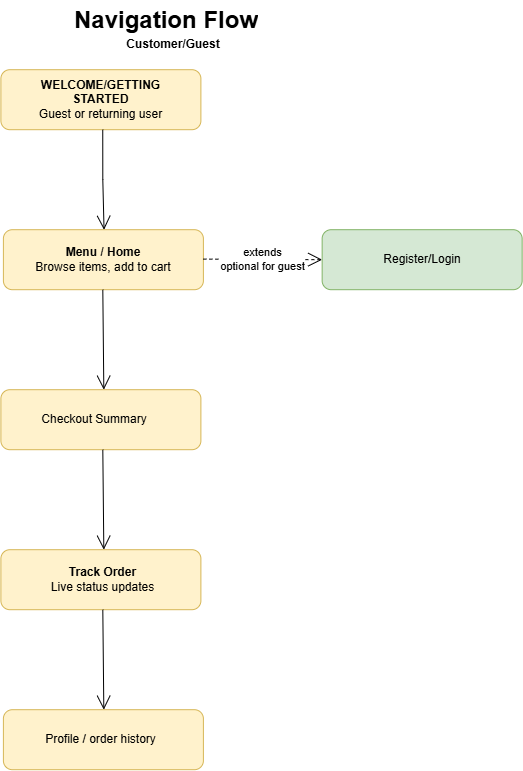

The diagram above was exported from draw.io. Its source (the exported page's mxGraphModel, read from the mxfile embedded in the PNG):
<mxGraphModel dx="1664" dy="914" grid="1" gridSize="10" guides="1" tooltips="1" connect="1" arrows="1" fold="1" page="1" pageScale="1" pageWidth="850" pageHeight="1100" math="0" shadow="0">
  <root>
    <mxCell id="0" />
    <mxCell id="1" parent="0" />
    <mxCell id="xiKgObjyl9o3BvIv5SVo-1" parent="1" style="rounded=1;whiteSpace=wrap;html=1;fillColor=#fff2cc;strokeColor=#d6b656;" value="" vertex="1">
      <mxGeometry height="60" width="200" x="198.75" y="80" as="geometry" />
    </mxCell>
    <mxCell id="xiKgObjyl9o3BvIv5SVo-5" parent="1" style="text;html=1;whiteSpace=wrap;strokeColor=none;fillColor=none;align=center;verticalAlign=middle;rounded=0;" value="&lt;b&gt;WELCOME/GETTING STARTED&lt;/b&gt;&lt;div&gt;Guest or returning user&lt;/div&gt;" vertex="1">
      <mxGeometry height="30" width="135" x="231.25" y="95" as="geometry" />
    </mxCell>
    <mxCell id="xiKgObjyl9o3BvIv5SVo-6" parent="1" style="rounded=1;whiteSpace=wrap;html=1;fillColor=#fff2cc;strokeColor=#d6b656;" value="" vertex="1">
      <mxGeometry height="60" width="200" x="198.75" y="560" as="geometry" />
    </mxCell>
    <mxCell id="xiKgObjyl9o3BvIv5SVo-7" parent="1" style="rounded=1;whiteSpace=wrap;html=1;fillColor=#fff2cc;strokeColor=#d6b656;" value="" vertex="1">
      <mxGeometry height="60" width="200" x="198.75" y="400" as="geometry" />
    </mxCell>
    <mxCell id="xiKgObjyl9o3BvIv5SVo-8" parent="1" style="rounded=1;whiteSpace=wrap;html=1;fillColor=#fff2cc;strokeColor=#d6b656;" value="" vertex="1">
      <mxGeometry height="60" width="200" x="201.25" y="240" as="geometry" />
    </mxCell>
    <mxCell id="xiKgObjyl9o3BvIv5SVo-9" parent="1" style="text;html=1;whiteSpace=wrap;strokeColor=none;fillColor=none;align=center;verticalAlign=middle;rounded=0;" value="&lt;b&gt;Track Order&lt;/b&gt;&lt;br&gt;&lt;div&gt;Live status updates&lt;/div&gt;" vertex="1">
      <mxGeometry height="30" width="135" x="233.75" y="575" as="geometry" />
    </mxCell>
    <mxCell id="xiKgObjyl9o3BvIv5SVo-10" parent="1" style="text;html=1;whiteSpace=wrap;strokeColor=none;fillColor=none;align=center;verticalAlign=middle;rounded=0;" value="&lt;div&gt;Checkout Summary&lt;/div&gt;" vertex="1">
      <mxGeometry height="30" width="147.5" x="218.75" y="415" as="geometry" />
    </mxCell>
    <mxCell id="xiKgObjyl9o3BvIv5SVo-11" parent="1" style="text;html=1;whiteSpace=wrap;strokeColor=none;fillColor=none;align=center;verticalAlign=middle;rounded=0;" value="&lt;b&gt;Menu / Home&lt;/b&gt;&lt;br&gt;&lt;div&gt;Browse items, add to cart&lt;/div&gt;" vertex="1">
      <mxGeometry height="30" width="170" x="216.25" y="255" as="geometry" />
    </mxCell>
    <mxCell id="xiKgObjyl9o3BvIv5SVo-12" parent="1" style="rounded=1;whiteSpace=wrap;html=1;fillColor=#fff2cc;strokeColor=#d6b656;" value="" vertex="1">
      <mxGeometry height="60" width="200" x="201.25" y="720" as="geometry" />
    </mxCell>
    <mxCell id="xiKgObjyl9o3BvIv5SVo-13" parent="1" style="text;html=1;whiteSpace=wrap;strokeColor=none;fillColor=none;align=center;verticalAlign=middle;rounded=0;" value="&lt;div&gt;Profile / order history&lt;/div&gt;" vertex="1">
      <mxGeometry height="30" width="135" x="231.25" y="735" as="geometry" />
    </mxCell>
    <mxCell id="xiKgObjyl9o3BvIv5SVo-15" parent="1" style="rounded=1;whiteSpace=wrap;html=1;fillColor=#d5e8d4;strokeColor=#82b366;" value="" vertex="1">
      <mxGeometry height="60" width="200" x="520" y="240" as="geometry" />
    </mxCell>
    <mxCell id="xiKgObjyl9o3BvIv5SVo-16" parent="1" style="text;html=1;whiteSpace=wrap;strokeColor=none;fillColor=none;align=center;verticalAlign=middle;rounded=0;" value="Register/Login" vertex="1">
      <mxGeometry height="30" width="60" x="590" y="255" as="geometry" />
    </mxCell>
    <mxCell id="xiKgObjyl9o3BvIv5SVo-18" edge="1" parent="1" style="endArrow=open;endSize=12;dashed=1;html=1;rounded=0;entryX=0;entryY=0.5;entryDx=0;entryDy=0;" target="xiKgObjyl9o3BvIv5SVo-15" value="extends&lt;div&gt;optional for guest&lt;/div&gt;">
      <mxGeometry relative="1" width="160" as="geometry">
        <mxPoint x="401.25" y="269.40999999999997" as="sourcePoint" />
        <mxPoint x="561.25" y="269.40999999999997" as="targetPoint" />
      </mxGeometry>
    </mxCell>
    <mxCell id="xiKgObjyl9o3BvIv5SVo-19" parent="1" style="text;html=1;whiteSpace=wrap;overflow=hidden;rounded=0;" value="&lt;h1 style=&quot;margin-top: 0px;&quot;&gt;Navigation Flow&lt;/h1&gt;&lt;p&gt;&lt;br&gt;&lt;/p&gt;" vertex="1">
      <mxGeometry height="50" width="320" x="270" y="10" as="geometry" />
    </mxCell>
    <mxCell id="xiKgObjyl9o3BvIv5SVo-20" parent="1" style="text;html=1;whiteSpace=wrap;strokeColor=none;fillColor=none;align=center;verticalAlign=middle;rounded=0;" value="&lt;b&gt;Customer/Guest&lt;/b&gt;" vertex="1">
      <mxGeometry height="30" width="60" x="341.25" y="40" as="geometry" />
    </mxCell>
    <mxCell id="xiKgObjyl9o3BvIv5SVo-21" edge="1" parent="1" style="endArrow=open;endFill=1;endSize=12;html=1;rounded=0;entryX=0.55;entryY=0.002;entryDx=0;entryDy=0;entryPerimeter=0;exitX=0.556;exitY=1;exitDx=0;exitDy=0;exitPerimeter=0;" value="">
      <mxGeometry relative="1" width="160" as="geometry">
        <Array as="points">
          <mxPoint x="300.65" y="190" />
        </Array>
        <mxPoint x="300.5999999999998" y="140" as="sourcePoint" />
        <mxPoint x="301.9" y="240.1199999999999" as="targetPoint" />
      </mxGeometry>
    </mxCell>
    <mxCell id="xiKgObjyl9o3BvIv5SVo-22" edge="1" parent="1" style="endArrow=open;endFill=1;endSize=12;html=1;rounded=0;entryX=0.55;entryY=0.002;entryDx=0;entryDy=0;entryPerimeter=0;exitX=0.556;exitY=1;exitDx=0;exitDy=0;exitPerimeter=0;" value="">
      <mxGeometry relative="1" width="160" as="geometry">
        <mxPoint x="300.66" y="620" as="sourcePoint" />
        <mxPoint x="301.66" y="720" as="targetPoint" />
      </mxGeometry>
    </mxCell>
    <mxCell id="xiKgObjyl9o3BvIv5SVo-23" edge="1" parent="1" style="endArrow=open;endFill=1;endSize=12;html=1;rounded=0;entryX=0.55;entryY=0.002;entryDx=0;entryDy=0;entryPerimeter=0;exitX=0.556;exitY=1;exitDx=0;exitDy=0;exitPerimeter=0;" value="">
      <mxGeometry relative="1" width="160" as="geometry">
        <mxPoint x="300.66" y="460" as="sourcePoint" />
        <mxPoint x="301.66" y="560" as="targetPoint" />
      </mxGeometry>
    </mxCell>
    <mxCell id="xiKgObjyl9o3BvIv5SVo-24" edge="1" parent="1" style="endArrow=open;endFill=1;endSize=12;html=1;rounded=0;entryX=0.55;entryY=0.002;entryDx=0;entryDy=0;entryPerimeter=0;exitX=0.556;exitY=1;exitDx=0;exitDy=0;exitPerimeter=0;" value="">
      <mxGeometry relative="1" width="160" as="geometry">
        <mxPoint x="300.65999999999997" y="300" as="sourcePoint" />
        <mxPoint x="301.65999999999997" y="400" as="targetPoint" />
      </mxGeometry>
    </mxCell>
  </root>
</mxGraphModel>